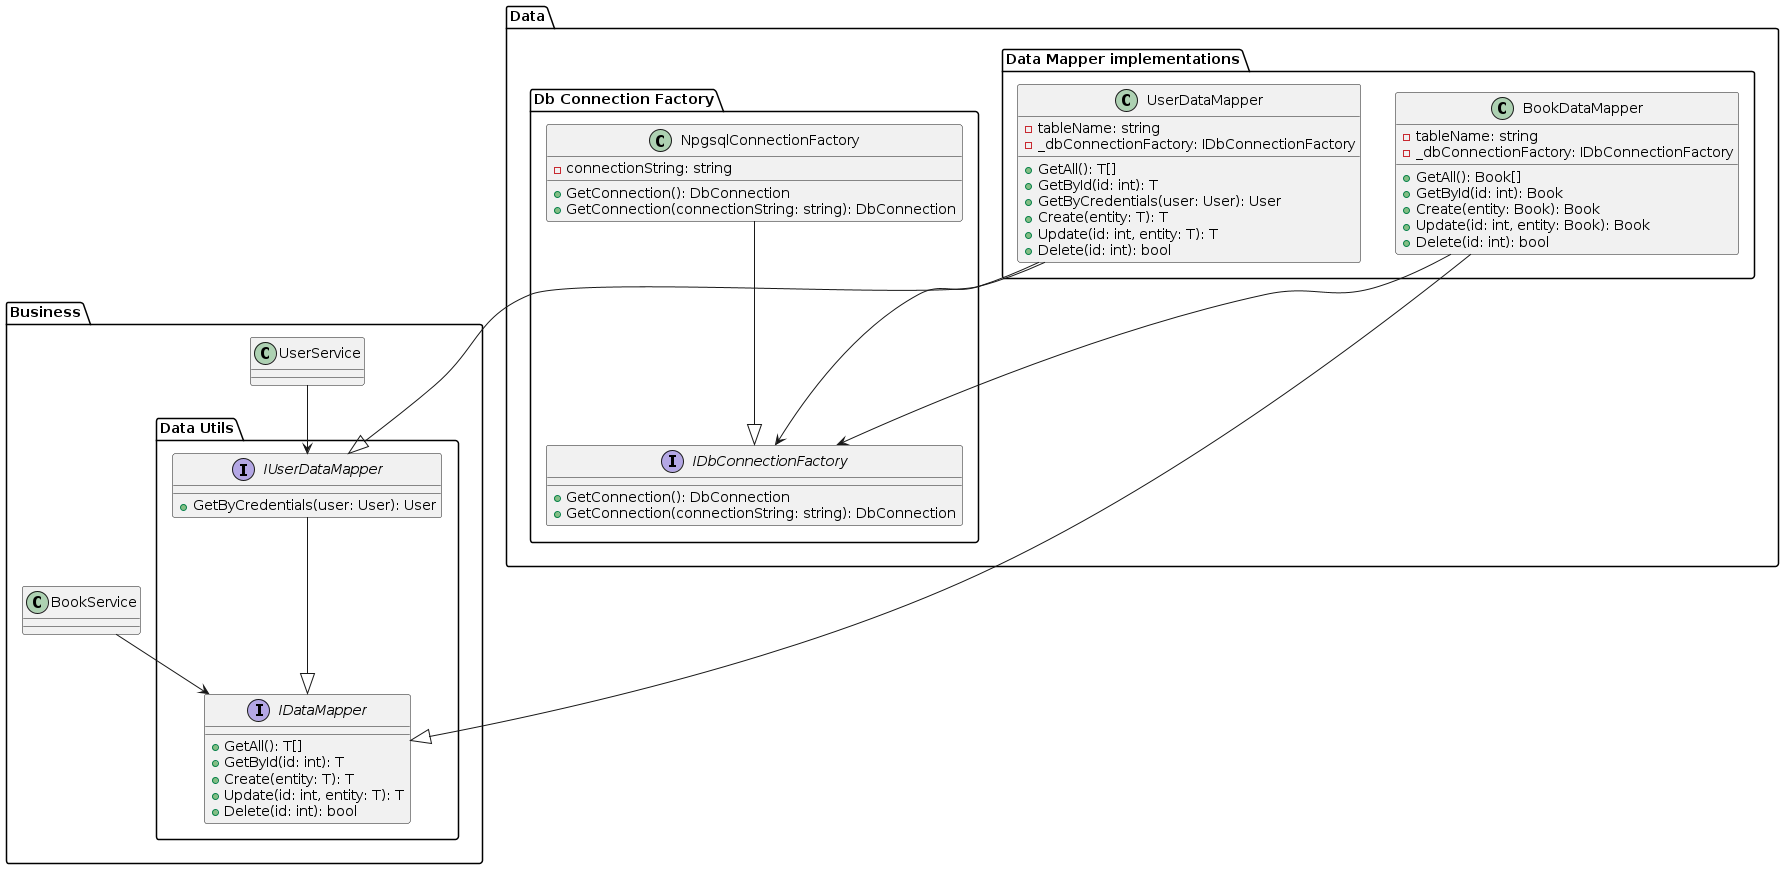

The diagram above was rendered by PlantUML. Its source (embedded in the PNG):
@startuml

package "Business" {

    package "Data Utils" {
        
        interface IDataMapper {
            + GetAll(): T[]
            + GetById(id: int): T
            + Create(entity: T): T
            + Update(id: int, entity: T): T
            + Delete(id: int): bool
        }

        interface IUserDataMapper {
            + GetByCredentials(user: User): User
        }
        IUserDataMapper ---|> IDataMapper
    }

    UserService --> IUserDataMapper
    BookService --> IDataMapper
}

package "Data" {

    package "Data Mapper implementations" {
        class BookDataMapper {
            - tableName: string
            - _dbConnectionFactory: IDbConnectionFactory
            + GetAll(): Book[]
            + GetById(id: int): Book
            + Create(entity: Book): Book
            + Update(id: int, entity: Book): Book
            + Delete(id: int): bool
        }
        BookDataMapper ---|> IDataMapper
        

        class UserDataMapper {
            - tableName: string
            - _dbConnectionFactory: IDbConnectionFactory
            + GetAll(): T[]
            + GetById(id: int): T
            + GetByCredentials(user: User): User
            + Create(entity: T): T
            + Update(id: int, entity: T): T
            + Delete(id: int): bool
        }
        UserDataMapper ---|> IUserDataMapper
        
    }

    

    package "Db Connection Factory" {

        interface IDbConnectionFactory {
            + GetConnection(): DbConnection
            + GetConnection(connectionString: string): DbConnection
        }

        class NpgsqlConnectionFactory {
            - connectionString: string
            + GetConnection(): DbConnection
            + GetConnection(connectionString: string): DbConnection
        }
        NpgsqlConnectionFactory ---|> IDbConnectionFactory

        BookDataMapper ---> IDbConnectionFactory
        UserDataMapper ---> IDbConnectionFactory
    }
    
}
@enduml